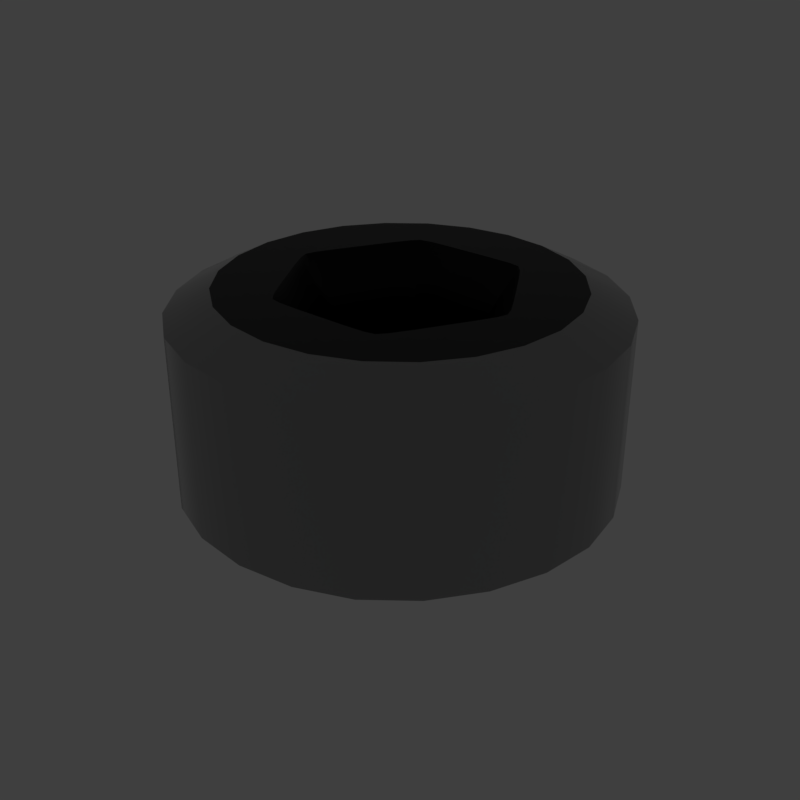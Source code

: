 # Source: Hex.blend  (saved by Blender 2.79.6; exported with 4.5.12 LTS)
import bpy
from mathutils import Matrix  # noqa: F401  (used for matrix-valued properties, if any)

bpy.ops.wm.read_factory_settings(use_empty=True)
scene = bpy.context.scene
scene.name = 'main'

# ---- collections
col_collection_1 = bpy.data.collections.new('Collection 1'); scene.collection.children.link(col_collection_1)

# ---- materials (node trees are filled in below, after node groups)
mat_prox_alum_018 = bpy.data.materials.new('prox_alum.018')
mat_prox_alum_018.alpha_threshold = 0.0
mat_prox_alum_018.diffuse_color = (0.1933, 0.1933, 0.1933, 1.0)
mat_prox_alum_018.roughness = 0.5
mat_prox_kevlar_018 = bpy.data.materials.new('prox_kevlar.018')
mat_prox_kevlar_018.alpha_threshold = 0.0
mat_prox_kevlar_018.diffuse_color = (0.03737, 0.03737, 0.03737, 1.0)
mat_prox_kevlar_018.roughness = 0.5
mat_prox_easy_spec_018 = bpy.data.materials.new('prox_easy_spec.018')
mat_prox_easy_spec_018.alpha_threshold = 0.0
mat_prox_easy_spec_018.diffuse_color = (0.2791, 0.2791, 0.2791, 1.0)
mat_prox_easy_spec_018.roughness = 0.5
mat_prox_soap_016 = bpy.data.materials.new('prox_soap.016')
mat_prox_soap_016.alpha_threshold = 0.0
mat_prox_soap_016.diffuse_color = (0.8, 0.5447, 0.3018, 1.0)
mat_prox_soap_016.roughness = 0.5
mat_prox_emission_016 = bpy.data.materials.new('prox_emission.016')
mat_prox_emission_016.alpha_threshold = 0.0
mat_prox_emission_016.diffuse_color = (0.3973, 0.7023, 0.9681, 1.0)
mat_prox_emission_016.roughness = 0.5

# ---- node groups
ng_auto_smooth = bpy.data.node_groups.new('Auto Smooth', 'GeometryNodeTree')
_s = ng_auto_smooth.interface.new_socket(name='Geometry', in_out='OUTPUT', socket_type='NodeSocketGeometry')
_s = ng_auto_smooth.interface.new_socket(name='Geometry', in_out='INPUT', socket_type='NodeSocketGeometry')
_s = ng_auto_smooth.interface.new_socket(name='Angle', in_out='INPUT', socket_type='NodeSocketFloat')
_s.subtype = 'ANGLE'
_s.min_value = 0.0
_s.max_value = 3.142
ng_auto_smooth.is_modifier = True
_N = ng_auto_smooth.nodes; _L = ng_auto_smooth.links
n0 = _N.new('NodeGroupOutput'); n0.name = 'Group Output'; n0.location = (480, -100)
n1 = _N.new('NodeGroupInput'); n1.name = 'Group Input'; n1.location = (-420, -300)
n2 = _N.new('NodeGroupInput'); n2.name = 'Group Input.001'; n2.location = (-60, -100)
n3 = _N.new('GeometryNodeSetShadeSmooth'); n3.name = 'Set Shade Smooth'; n3.location = (120, -100)
n3.domain = 'EDGE'
n4 = _N.new('GeometryNodeSetShadeSmooth'); n4.name = 'Set Shade Smooth.001'; n4.location = (300, -100)
n5 = _N.new('GeometryNodeInputMeshEdgeAngle'); n5.name = 'Edge Angle'; n5.location = (-420, -220)
n6 = _N.new('GeometryNodeInputEdgeSmooth'); n6.name = 'Is Edge Smooth'; n6.location = (-60, -160)
n7 = _N.new('GeometryNodeInputShadeSmooth'); n7.name = 'Is Face Smooth'; n7.location = (-240, -340)
n8 = _N.new('FunctionNodeBooleanMath'); n8.name = 'Boolean Math'; n8.location = (-60, -220)
n9 = _N.new('FunctionNodeCompare'); n9.name = 'Compare'; n9.location = (-240, -180)
n9.operation = 'LESS_EQUAL'
_L.new(n5.outputs[0], n9.inputs[0])
_L.new(n4.outputs[0], n0.inputs[0])
_L.new(n1.outputs[1], n9.inputs[1])
_L.new(n9.outputs[0], n8.inputs[0])
_L.new(n7.outputs[0], n8.inputs[1])
_L.new(n2.outputs[0], n3.inputs[0])
_L.new(n6.outputs[0], n3.inputs[1])
_L.new(n3.outputs[0], n4.inputs[0])
_L.new(n8.outputs[0], n3.inputs[2])
n0.is_active_output = True

# ---- material node trees
mat_prox_alum_018.use_nodes = True; mat_prox_alum_018.node_tree.nodes.clear()
_N = mat_prox_alum_018.node_tree.nodes; _L = mat_prox_alum_018.node_tree.links
n0 = _N.new('ShaderNodeOutputMaterial'); n0.name = 'Material Output'; n0.location = (300, 300)
n1 = _N.new('ShaderNodeBsdfPrincipled'); n1.name = 'Principled BSDF'; n1.location = (10, 300)
n1.width = 150
n1.subsurface_method = 'BURLEY'
n1.inputs[0].default_value = (0.3217, 0.3217, 0.3217, 1.0)
n1.inputs[1].default_value = 1.0
n1.inputs[2].default_value = 0.1633
n1.inputs[3].default_value = 1.45
n1.inputs[9].default_value = (1.0, 1.0, 1.0)
n1.inputs[13].default_value = 0.119
n1.inputs[15].default_value = 0.7959
n1.inputs[16].default_value = 0.8299
n1.inputs[24].default_value = 0.1605
_L.new(n1.outputs[0], n0.inputs[0])
n0.is_active_output = True
mat_prox_kevlar_018.use_nodes = True; mat_prox_kevlar_018.node_tree.nodes.clear()
_N = mat_prox_kevlar_018.node_tree.nodes; _L = mat_prox_kevlar_018.node_tree.links
n0 = _N.new('ShaderNodeOutputMaterial'); n0.name = 'Material Output'; n0.location = (300, 300)
n1 = _N.new('ShaderNodeBsdfPrincipled'); n1.name = 'Principled BSDF'; n1.location = (10, 300)
n1.width = 150
n1.subsurface_method = 'BURLEY'
n1.inputs[0].default_value = (0.0, 0.0, 0.0, 1.0)
n1.inputs[2].default_value = 0.3401
n1.inputs[3].default_value = 1.45
n1.inputs[9].default_value = (1.0, 1.0, 1.0)
n1.inputs[13].default_value = 0.2143
_L.new(n1.outputs[0], n0.inputs[0])
n0.is_active_output = True
mat_prox_easy_spec_018.use_nodes = True; mat_prox_easy_spec_018.node_tree.nodes.clear()
_N = mat_prox_easy_spec_018.node_tree.nodes; _L = mat_prox_easy_spec_018.node_tree.links
n0 = _N.new('ShaderNodeOutputMaterial'); n0.name = 'Material Output'; n0.location = (300, 300)
n1 = _N.new('ShaderNodeBsdfPrincipled'); n1.name = 'Principled BSDF'; n1.location = (10, 300)
n1.width = 150
n1.subsurface_method = 'BURLEY'
n1.inputs[0].default_value = (0.1372, 0.1372, 0.1372, 1.0)
n1.inputs[2].default_value = 0.2245
n1.inputs[3].default_value = 1.45
n1.inputs[9].default_value = (1.0, 1.0, 1.0)
n1.inputs[13].default_value = 0.09864
n1.inputs[19].default_value = 0.25
_L.new(n1.outputs[0], n0.inputs[0])
n0.is_active_output = True
mat_prox_soap_016.use_nodes = True; mat_prox_soap_016.node_tree.nodes.clear()
_N = mat_prox_soap_016.node_tree.nodes; _L = mat_prox_soap_016.node_tree.links
n0 = _N.new('ShaderNodeOutputMaterial'); n0.name = 'Material Output'; n0.location = (300, 300)
n1 = _N.new('ShaderNodeLayerWeight'); n1.name = 'Layer Weight'; n1.location = (-554, 262)
n2 = _N.new('ShaderNodeValToRGB'); n2.name = 'ColorRamp'; n2.location = (-400, 254)
n2.color_ramp.interpolation = 'B_SPLINE'
while len(n2.color_ramp.elements) > 1: n2.color_ramp.elements.remove(n2.color_ramp.elements[-1])
n2.color_ramp.elements[0].position = 0.0; n2.color_ramp.elements[0].color = (1.0, 0.0, 0.2363, 1.0)
_e = n2.color_ramp.elements.new(0.1477); _e.color = (0.0, 0.1135, 0.6103, 1.0)
_e = n2.color_ramp.elements.new(0.2773); _e.color = (0.2081, 0.332, 0.6265, 1.0)
_e = n2.color_ramp.elements.new(0.5); _e.color = (0.5089, 0.1741, 0.6181, 1.0)
_e = n2.color_ramp.elements.new(0.6818); _e.color = (0.7544, 0.04821, 0.0, 1.0)
_e = n2.color_ramp.elements.new(0.8511); _e.color = (0.336, 0.5043, 0.1917, 1.0)
_e = n2.color_ramp.elements.new(1.0); _e.color = (0.01772, 0.3483, 1.0, 1.0)
n3 = _N.new('ShaderNodeMix'); n3.name = 'Mix'; n3.location = (-80, 218)
n3.data_type = 'RGBA'
n3.inputs[0].default_value = 0.7909
n4 = _N.new('ShaderNodeBsdfPrincipled'); n4.name = 'Principled BSDF.001'; n4.location = (140, 300)
n4.width = 150
n4.subsurface_method = 'BURLEY'
n4.inputs[2].default_value = 0.0
n4.inputs[3].default_value = 1.45
n4.inputs[9].default_value = (1.0, 1.0, 1.0)
n4.inputs[18].default_value = 1.0
n4.inputs[19].default_value = 0.25
_L.new(n1.outputs[1], n2.inputs[0])
_L.new(n2.outputs[0], n3.inputs[6])
_L.new(n3.outputs[2], n4.inputs[0])
_L.new(n4.outputs[0], n0.inputs[0])
n0.is_active_output = True
mat_prox_emission_016.use_nodes = True; mat_prox_emission_016.node_tree.nodes.clear()
_N = mat_prox_emission_016.node_tree.nodes; _L = mat_prox_emission_016.node_tree.links
n0 = _N.new('ShaderNodeOutputMaterial'); n0.name = 'Material Output'; n0.location = (446, 300)
n1 = _N.new('ShaderNodeEmission'); n1.name = 'Emission'; n1.location = (156, 300)
n1.inputs[1].default_value = 4.0
n2 = _N.new('ShaderNodeLayerWeight'); n2.name = 'Layer Weight'; n2.location = (-631, 360)
n3 = _N.new('ShaderNodeValToRGB'); n3.name = 'ColorRamp'; n3.location = (-450, 370)
n3.color_ramp.interpolation = 'B_SPLINE'
while len(n3.color_ramp.elements) > 1: n3.color_ramp.elements.remove(n3.color_ramp.elements[-1])
n3.color_ramp.elements[0].position = 0.1864; n3.color_ramp.elements[0].color = (1.0, 0.02556, 0.0, 1.0)
_e = n3.color_ramp.elements.new(0.8045); _e.color = (1.0, 0.2244, 0.007333, 1.0)
_e = n3.color_ramp.elements.new(0.9909); _e.color = (1.0, 1.0, 1.0, 1.0)
n4 = _N.new('ShaderNodeMix'); n4.name = 'Mix'; n4.location = (-92, 333)
n4.data_type = 'RGBA'
n4.blend_type = 'COLOR'
n4.inputs[0].default_value = 0.8273
_L.new(n2.outputs[1], n3.inputs[0])
_L.new(n1.outputs[0], n0.inputs[0])
_L.new(n4.outputs[2], n1.inputs[0])
_L.new(n3.outputs[0], n4.inputs[7])
n0.is_active_output = True

# ---- world
world_world = bpy.data.worlds.new('World'); scene.world = world_world
world_world.use_nodes = True; world_world.node_tree.nodes.clear()
_N = world_world.node_tree.nodes; _L = world_world.node_tree.links
n0 = _N.new('ShaderNodeOutputWorld'); n0.name = 'World Output'; n0.location = (300, 300)
n1 = _N.new('ShaderNodeBackground'); n1.name = 'Background'; n1.location = (10, 300)
n1.inputs[0].default_value = (0.05, 0.05, 0.05, 1.0)
_L.new(n1.outputs[0], n0.inputs[0])
n0.is_active_output = True
world_world.use_sun_shadow = False
world_world.sun_shadow_jitter_overblur = 0.0

# ---- meshes
me_hex = bpy.data.meshes.new('Hex')
me_hex.from_pydata([(-0.05461, 0.2069, 0.3666), (0.2065, 0.05616, 0.3666), (0.0546, -0.2069, 0.3666), (0.1055, 0.1827, 0.3666), (-0.1519, 0.1507, 0.3666), (-0.1519, -0.1507, 0.3666), (0.07649, 0.2848, 0.3498), (-0.2084, 0.2086, 0.3498), (-0.2849, -0.07613, 0.3497), (-0.0765, -0.2848, 0.3497), (0.2084, -0.2086, 0.3497), (0.2849, 0.07614, 0.3497), (0.03608, 0.1413, 0.3329), (-0.1046, 0.1021, 0.3329), (-0.1407, -0.03947, 0.3328), (-0.0362, -0.1416, 0.3328), (0.1045, -0.1022, 0.3328), (0.1407, 0.03944, 0.3328), (0.2065, -0.05616, 0.3666), (-0.05462, -0.2069, 0.3666), (0.1519, 0.1507, 0.3666), (0.1519, -0.1507, 0.3666), (-0.2065, -0.05616, 0.3666), (-0.07649, 0.2848, 0.3498), (-0.2849, 0.07614, 0.3497), (-0.2084, -0.2086, 0.3497), (0.0765, -0.2848, 0.3497), (0.2849, -0.07613, 0.3497), (0.2084, 0.2086, 0.3498), (-0.03628, 0.1413, 0.3329), (-0.1407, 0.03943, 0.3328), (-0.1046, -0.1022, 0.3328), (0.03617, -0.1416, 0.3328), (0.1407, -0.03947, 0.3328), (0.1045, 0.1021, 0.3328), (-0.2109, -3.322e-05, 0.3666), (0.1055, -0.1827, 0.3666), (-0.1055, -0.1827, 0.3666), (0.2109, 1.09e-07, 0.3666), (-0.1055, 0.1827, 0.3666), (0.02993, 0.1199, 0.2601), (-0.08966, 0.08664, 0.2601), (-0.1199, -0.03432, 0.2601), (-0.03022, -0.121, 0.2601), (0.08963, -0.08668, 0.2601), (0.1199, 0.03429, 0.2601), (-0.03051, 0.1199, 0.2601), (-0.1199, 0.03431, 0.2601), (-0.08966, -0.08668, 0.2601), (0.03022, -0.121, 0.2601), (0.1199, -0.03432, 0.2601), (0.08963, 0.08664, 0.2601), (0.0794, 0.1375, 0.3329), (-0.07943, 0.1375, 0.3329), (-0.1588, -3.154e-05, 0.3328), (-0.07943, -0.1376, 0.3328), (0.0794, -0.1376, 0.3328), (0.1588, -2.83e-05, 0.3328), (0.06748, 0.1167, 0.2601), (-0.0675, 0.1167, 0.2601), (-0.135, -6.533e-06, 0.2601), (-0.0675, -0.1169, 0.2601), (0.06748, -0.1169, 0.2601), (0.135, -2.829e-05, 0.2601), (-6.111e-05, -0.0002167, 0.2211), (0.05459, 0.2069, 0.3666), (0.1982, 0.1987, 0.0698), (0.1982, -0.1987, 0.0698), (0.07293, 0.271, 0.0698), (-0.1982, 0.1987, 0.0698), (-0.1982, -0.1987, 0.0698), (-0.2712, 0.07235, 0.0698), (-0.07293, -0.271, 0.0698), (-0.07293, 0.271, 0.0698), (-0.2712, -0.07235, 0.0698), (0.07293, -0.271, 0.0698), (0.2712, 0.07235, 0.0698), (-0.2065, 0.05614, 0.3666), (0.2712, -0.07235, 0.0698), (-0.1647, 0.1651, 0.0698), (-0.09037, -0.08786, 0.2991), (-0.1048, 0.06048, 0.2601), (0.0, 0.2947, 0.3498), (-0.1367, -1.303e-05, 0.2991), (-0.06513, 0.1404, 0.3329), (-0.2552, 0.1473, 0.3497), (-0.08923, -0.1267, 0.3328), (0.1185, 0.0343, 0.2211), (0.1407, -0.2437, 0.0698), (0.2552, -0.1473, 0.3497), (0.0606, 0.2253, 3.67e-08), (0.1048, -0.0605, 0.2601), (-0.2254, -0.06015, 0.0698), (-0.03107, 0.1215, 0.2991), (0.2552, 0.1473, 0.3498), (-0.0606, -0.2253, -3.67e-08), (-6.25e-06, 0.2114, 0.3666), (0.1226, 0.07078, 0.3328), (-0.0606, -0.2253, 0.0698), (0.07653, 0.1072, 0.2601), (-0.3169, 0.08455, 0.3329), (-0.02955, -0.1198, 0.2211), (0.0606, 0.2252, 0.0698), (0.0, -0.2947, 0.3497), (0.2254, 0.06015, 9.8e-09), (0.0666, 0.1151, 0.2211), (-0.05465, -0.12, 0.2601), (0.1647, -0.1652, -2.691e-08), (0.1809, -5.96e-08, 0.3666), (0.1226, -0.07081, 0.3328), (-0.1227, 0.1801, 0.3666), (-0.1312, 0.01264, 0.2601), (0.06835, 0.1183, 0.2991), (-0.08895, 0.08545, 0.2211), (0.1187, 0.1164, 0.3666), (-0.2552, -0.1473, 0.3497), (-0.06665, -0.1155, 0.2211), (-0.1227, -0.1801, 0.3666), (0.1647, -0.1652, 0.0698), (-0.1227, 0.07078, 0.3328), (0.2528, -0.06772, 0.3666), (-0.07657, 0.1072, 0.2601), (0.2317, 0.2322, 0.0698), (-0.09465, -0.1963, 0.3666), (-0.1602, 0.04455, 0.3666), (0.1185, -0.0343, 0.2211), (0.2254, 0.06015, 0.0698), (-0.0905, -0.1568, 0.3666), (0.1851, -0.185, 0.3666), (-0.0001382, 0.1411, 0.3329), (0.0666, -0.1155, 0.2211), (0.0889, 0.08545, 0.2211), (-0.1831, -0.1057, 0.3666), (0.2528, 0.06772, 0.3666), (0.04145, -0.1611, 0.3666), (-0.2254, 0.06015, 0.0698), (0.08921, 0.1266, 0.3329), (0.06774, -0.2528, 0.3666), (-0.1227, -0.07081, 0.3328), (-0.06774, -0.2528, 0.3666), (0.1407, 0.2437, 0.0698), (-7.692e-06, -0.1416, 0.3328), (0.2427, 0.1401, 0.0698), (-0.02995, 0.1182, 0.2211), (-0.1851, -0.185, 0.3666), (0.3169, 0.08455, 0.0698), (-0.0905, 0.1566, 0.3666), (-0.2528, 0.06772, 0.3666), (0.3169, -0.08455, 0.0698), (0.1312, 0.01261, 0.2601), (-0.0606, 0.2252, 0.0698), (-0.07657, -0.1073, 0.2601), (0.2173, 0.01622, 0.3666), (-0.2528, -0.06772, 0.3666), (-0.08525, 0.3167, 0.3329), (0.2317, -0.2322, 0.0698), (-0.1185, 0.0343, 0.2211), (-0.1048, -0.0605, 0.2601), (-0.09037, 0.08783, 0.2991), (0.1213, -0.03434, 0.2991), (0.08525, -0.3167, 0.0698), (-0.1543, 0.01389, 0.3328), (0.1477, 0.2558, 0.3498), (-0.2815, -9.313e-09, 0.0698), (0.3169, -0.08455, 0.3329), (0.08525, 0.3167, 0.3329), (0.1227, 0.1801, 0.3666), (0.06835, -0.1184, 0.2991), (0.05464, -0.12, 0.2601), (-0.2317, 0.2322, 0.3329), (-0.2173, 0.01618, 0.3666), (-0.06836, 0.1183, 0.2991), (0.03072, 0.1215, 0.2991), (-0.1831, 0.1057, 0.3666), (-0.2317, -0.2322, 0.0698), (-0.000432, 0.1195, 0.2601), (0.03089, -0.1222, 0.2991), (0.1477, -0.2558, 0.3497), (-0.06836, -0.1184, 0.2991), (0.06506, -0.1406, 0.3328), (0.2317, -0.2322, 0.3329), (0.1601, 0.0446, 0.3666), (-0.1477, 0.2558, 0.3498), (-0.1213, 0.03432, 0.2991), (-0.1213, -0.03434, 0.2991), (0.3169, 0.08455, 0.3329), (-0.3169, -0.08455, 0.0698), (0.08525, -0.3168, 0.3329), (0.1543, 0.01389, 0.3328), (-0.0309, -0.1222, 0.2991), (0.2954, 6.016e-07, 0.3497), (-0.08525, -0.3167, 0.0698), (0.1647, 0.1652, 2.691e-08), (-0.1647, -0.1652, -2.691e-08), (0.08921, -0.1267, 0.3328), (-0.08525, -0.3168, 0.3329), (0.1187, -0.1165, 0.3666), (0.0, -0.2802, 0.0698), (-0.1407, 0.2437, 0.0698), (0.1048, 0.06048, 0.2601), (-0.2317, -0.2322, 0.3329), (-0.3169, 0.08455, 0.0698), (-0.1647, -0.1652, 0.0698), (-0.2254, 0.06015, 9.8e-09), (0.1851, 0.185, 0.3666), (-0.1477, -0.2558, 0.3497), (-0.2317, 0.2322, 0.0698), (0.0606, -0.2253, 0.0698), (-0.0606, 0.2253, 3.67e-08), (0.1831, -0.1057, 0.3666), (0.0889, -0.0855, 0.2211), (-0.08525, 0.3167, 0.0698), (0.1227, -0.1801, 0.3666), (-0.2954, 6.016e-07, 0.3497), (0.2254, -0.06015, 0.0698), (-0.3169, -0.08455, 0.3329), (-0.1185, -0.0343, 0.2211), (0.2815, -9.313e-09, 0.0698), (0.1601, -0.0446, 0.3666), (-0.06773, 0.2528, 0.3666), (-0.08895, -0.0855, 0.2211), (-0.1188, 0.1164, 0.3666), (0.02915, 0.1182, 0.2211), (0.1332, -3.632e-08, 0.2211), (0.08525, 0.3167, 0.0698), (-0.06665, 0.1151, 0.2211), (-0.1312, -0.01265, 0.2601), (-0.2427, 0.1401, 0.0698), (-0.09464, 0.1963, 0.3666), (-0.08923, 0.1266, 0.3329), (0.2254, -0.06015, -9.8e-09), (0.06773, 0.2528, 0.3666), (0.0946, 0.1963, 0.3666), (0.05457, 0.1195, 0.2601), (0.06504, 0.1404, 0.3329), (0.09045, -0.1567, 0.3666), (0.04145, 0.161, 0.3666), (-0.1851, 0.185, 0.3666), (-0.1188, -0.1165, 0.3666), (0.07653, -0.1073, 0.2601), (-0.2427, -0.1401, 0.0698), (0.2427, -0.1401, 0.0698), (0.09037, 0.08783, 0.2991), (0.1213, 0.03427, 0.2991), (-0.1543, -0.01395, 0.3328), (-0.1602, -0.0446, 0.3666), (-0.2173, -0.01622, 0.3666), (-0.1407, -0.2437, 0.0698), (-0.1809, -5.006e-05, 0.3666), (0.09461, -0.1963, 0.3666), (-0.0415, -0.1611, 0.3666), (-0.2254, -0.06015, -9.8e-09), (0.0606, -0.2253, -3.67e-08), (0.1831, 0.1057, 0.3666), (-0.0415, 0.161, 0.3666), (0.1647, 0.1651, 0.0698), (-0.1647, 0.1652, 2.691e-08), (-1.442e-06, -0.121, 0.2601), (-0.0651, -0.1406, 0.3328), (0.1543, -0.01395, 0.3328), (0.1312, -0.01266, 0.2601), (0.2173, -0.01621, 0.3666), (-0.05473, 0.1195, 0.2601), (0.09037, -0.08786, 0.2991), (0.2317, 0.2322, 0.3329), (-6.25e-06, -0.2115, 0.3666), (-0.1333, -3.632e-08, 0.2211), (0.0, 0.2802, 0.0698), (0.1367, -5.654e-05, 0.2991), (0.02955, -0.1198, 0.2211), (0.09045, 0.1566, 0.3666), (0.0, 0.3275, 0.0698), (0.1645, 0.2849, 0.0698), (-0.2836, 0.1637, 0.0698), (-0.1645, 0.2849, 0.0698), (-0.2836, -0.1637, 0.0698), (-0.329, -1.211e-08, 0.0698), (0.0, -0.3275, 0.0698), (-0.1645, -0.2849, 0.0698), (0.2836, -0.1637, 0.0698), (0.1645, -0.2849, 0.0698), (0.2836, 0.1637, 0.0698), (0.329, -1.211e-08, 0.0698), (0.0, 0.3275, 0.3329), (0.0, 0.2619, 0.3666), (0.1309, 0.2268, 0.3666), (0.1645, 0.2849, 0.3329), (-0.2836, 0.1637, 0.3329), (-0.2268, 0.1309, 0.3666), (-0.1309, 0.2268, 0.3666), (-0.1645, 0.2849, 0.3329), (-0.2836, -0.1637, 0.3329), (-0.2268, -0.1309, 0.3666), (-0.2619, 1.258e-06, 0.3666), (-0.329, -5.543e-08, 0.3329), (0.0, -0.3275, 0.3329), (0.0, -0.2618, 0.3666), (-0.1309, -0.2267, 0.3666), (-0.1645, -0.2849, 0.3329), (0.2836, -0.1637, 0.3329), (0.2268, -0.1309, 0.3666), (0.1309, -0.2267, 0.3666), (0.1645, -0.2849, 0.3329), (0.2836, 0.1637, 0.3329), (0.2268, 0.1309, 0.3666), (0.2619, 1.258e-06, 0.3666), (0.329, -5.543e-08, 0.3329), (-1.25e-05, 0.161, 0.3666), (-0.0002639, 0.1213, 0.2991), (0.05566, 0.1209, 0.2991), (0.07443, 0.1599, 0.3666), (-0.1395, 0.08049, 0.3666), (-0.1058, 0.06108, 0.2991), (-0.07715, 0.1088, 0.2991), (-0.1013, 0.1444, 0.3666), (-0.1395, -0.08051, 0.3666), (-0.1058, -0.0611, 0.2991), (-0.1329, -0.01238, 0.2991), (-0.1757, -0.01551, 0.3666), (-1.25e-05, -0.1611, 0.3666), (-2.884e-06, -0.1222, 0.2991), (-0.05571, -0.1212, 0.2991), (-0.0745, -0.16, 0.3666), (0.1394, -0.08051, 0.3666), (0.1058, -0.0611, 0.2991), (0.07714, -0.1089, 0.2991), (0.1013, -0.1445, 0.3666), (0.1394, 0.0805, 0.3666), (0.1058, 0.06106, 0.2991), (0.1328, 0.01229, 0.2991), (0.1757, 0.0155, 0.3666), (-0.0745, 0.1599, 0.3666), (-0.05575, 0.1209, 0.2991), (-0.1757, 0.01542, 0.3666), (-0.1329, 0.01235, 0.2991), (-0.1013, -0.1445, 0.3666), (-0.07715, -0.1089, 0.2991), (0.07443, -0.1599, 0.3666), (0.0557, -0.1212, 0.2991), (0.1757, -0.0155, 0.3666), (0.1328, -0.01239, 0.2991), (0.1013, 0.1444, 0.3666), (0.07714, 0.1088, 0.2991), (-0.0006, 0.1176, 0.2211), (0.05349, 0.118, 0.2211), (-0.1037, 0.05989, 0.2211), (-0.076, 0.1056, 0.2211), (-0.1037, -0.0599, 0.2211), (-0.1296, -0.01293, 0.2211), (0.0, -0.1198, 0.2211), (-0.0536, -0.1187, 0.2211), (0.1037, -0.0599, 0.2211), (0.07593, -0.1058, 0.2211), (0.1037, 0.05989, 0.2211), (0.1295, 0.01292, 0.2211), (-0.0537, 0.118, 0.2211), (-0.1296, 0.01292, 0.2211), (-0.076, -0.1058, 0.2211), (0.05359, -0.1187, 0.2211), (0.1296, -0.01293, 0.2211), (0.07593, 0.1056, 0.2211), (0.1169, 0.2026, 0.0698), (0.1169, 0.2026, 3.301e-08), (0.0, 0.2329, 3.794e-08), (0.0, 0.2329, 0.0698), (-0.1169, 0.2026, 0.0698), (-0.1169, 0.2026, 3.301e-08), (-0.2017, 0.1165, 1.898e-08), (-0.2017, 0.1165, 0.0698), (-0.234, -1.211e-08, 0.0698), (-0.234, 1.483e-10, 2.417e-17), (-0.2017, -0.1165, -1.898e-08), (-0.2017, -0.1165, 0.0698), (-0.1169, -0.2026, 0.0698), (-0.1169, -0.2026, -3.301e-08), (0.0, -0.2329, -3.794e-08), (0.0, -0.2329, 0.0698), (0.1169, -0.2026, 0.0698), (0.1169, -0.2026, -3.301e-08), (0.2017, -0.1165, -1.898e-08), (0.2017, -0.1165, 0.0698), (0.234, -1.211e-08, 0.0698), (0.234, 1.483e-10, 2.417e-17), (0.2017, 0.1165, 1.898e-08), (0.2017, 0.1165, 0.0698)], [], [(0, 228, 331, 254), (0, 254, 307, 96), (0, 96, 284, 219), (0, 219, 289, 228), (1, 133, 304, 253), (1, 253, 327, 181), (1, 181, 330, 152), (1, 152, 305, 133), (2, 249, 337, 134), (2, 134, 319, 265), (2, 265, 296, 137), (2, 137, 301, 249), (3, 270, 341, 166), (3, 166, 285, 232), (3, 232, 310, 270), (4, 237, 288, 173), (4, 173, 311, 221), (4, 221, 314, 110), (4, 110, 289, 237), (5, 117, 335, 238), (5, 238, 315, 132), (5, 132, 292, 144), (5, 144, 297, 117), (6, 165, 283, 82), (6, 82, 284, 231), (6, 231, 285, 162), (6, 162, 286, 165), (7, 169, 287, 85), (7, 85, 288, 237), (7, 237, 289, 182), (7, 182, 290, 169), (8, 215, 291, 115), (8, 115, 292, 153), (8, 153, 293, 213), (8, 213, 294, 215), (9, 195, 295, 103), (9, 103, 296, 139), (9, 139, 297, 205), (9, 205, 298, 195), (10, 180, 299, 89), (10, 89, 300, 128), (10, 128, 301, 177), (10, 177, 302, 180), (11, 185, 303, 94), (11, 94, 304, 133), (11, 133, 305, 190), (11, 190, 306, 185), (12, 236, 307, 129), (12, 129, 308, 172), (12, 172, 309, 234), (12, 234, 310, 236), (13, 221, 311, 119), (13, 119, 312, 158), (13, 158, 313, 229), (13, 229, 314, 221), (14, 245, 315, 138), (14, 138, 316, 184), (14, 184, 317, 244), (14, 244, 318, 245), (15, 250, 319, 141), (15, 141, 320, 189), (15, 189, 321, 258), (15, 258, 322, 250), (16, 196, 323, 109), (16, 109, 324, 263), (16, 263, 325, 194), (16, 194, 326, 196), (17, 181, 327, 97), (17, 97, 328, 243), (17, 243, 329, 188), (17, 188, 330, 181), (18, 261, 339, 218), (18, 218, 323, 209), (18, 209, 300, 120), (18, 120, 305, 261), (19, 139, 296, 265), (19, 265, 319, 250), (19, 250, 322, 123), (19, 123, 297, 139), (20, 166, 341, 114), (20, 114, 327, 253), (20, 253, 304, 204), (20, 204, 285, 166), (21, 128, 300, 209), (21, 209, 323, 196), (21, 196, 326, 212), (21, 212, 301, 128), (22, 153, 292, 132), (22, 132, 315, 245), (22, 245, 318, 246), (22, 246, 293, 153), (276, 294, 100, 201), (298, 278, 191, 195), (23, 82, 283, 154), (23, 154, 290, 182), (23, 182, 289, 219), (23, 219, 284, 82), (24, 85, 287, 100), (24, 100, 294, 213), (24, 213, 293, 147), (24, 147, 288, 85), (25, 115, 291, 200), (25, 200, 298, 205), (25, 205, 297, 144), (25, 144, 292, 115), (26, 103, 295, 187), (26, 187, 302, 177), (26, 177, 301, 137), (26, 137, 296, 103), (27, 89, 299, 164), (27, 164, 306, 190), (27, 190, 305, 120), (27, 120, 300, 89), (28, 94, 303, 264), (28, 264, 286, 162), (28, 162, 285, 204), (28, 204, 304, 94), (29, 129, 307, 254), (29, 254, 331, 84), (29, 84, 332, 93), (29, 93, 308, 129), (30, 119, 311, 124), (30, 124, 333, 161), (30, 161, 334, 183), (30, 183, 312, 119), (31, 138, 315, 238), (31, 238, 335, 86), (31, 86, 336, 80), (31, 80, 316, 138), (32, 141, 319, 134), (32, 134, 337, 179), (32, 179, 338, 176), (32, 176, 320, 141), (33, 109, 323, 218), (33, 218, 339, 259), (33, 259, 340, 159), (33, 159, 324, 109), (34, 97, 327, 114), (34, 114, 341, 136), (34, 136, 342, 242), (34, 242, 328, 97), (35, 248, 333, 170), (35, 170, 293, 246), (35, 246, 318, 248), (36, 235, 337, 249), (36, 249, 301, 212), (36, 212, 326, 235), (37, 127, 335, 117), (37, 117, 297, 123), (37, 123, 322, 127), (38, 108, 339, 261), (38, 261, 305, 152), (38, 152, 330, 108), (39, 146, 331, 228), (39, 228, 289, 110), (39, 110, 314, 146), (40, 172, 308, 175), (40, 175, 343, 222), (40, 222, 344, 233), (40, 233, 309, 172), (41, 158, 312, 81), (41, 81, 345, 113), (41, 113, 346, 121), (41, 121, 313, 158), (42, 184, 316, 157), (42, 157, 347, 216), (42, 216, 348, 226), (42, 226, 317, 184), (43, 189, 320, 257), (43, 257, 349, 101), (43, 101, 350, 106), (43, 106, 321, 189), (44, 263, 324, 91), (44, 91, 351, 210), (44, 210, 352, 239), (44, 239, 325, 263), (45, 243, 328, 199), (45, 199, 353, 87), (45, 87, 354, 149), (45, 149, 329, 243), (46, 262, 355, 143), (46, 143, 343, 175), (46, 175, 308, 93), (46, 93, 332, 262), (47, 111, 356, 156), (47, 156, 345, 81), (47, 81, 312, 183), (47, 183, 334, 111), (48, 151, 357, 220), (48, 220, 347, 157), (48, 157, 316, 80), (48, 80, 336, 151), (49, 168, 358, 269), (49, 269, 349, 257), (49, 257, 320, 176), (49, 176, 338, 168), (50, 260, 359, 125), (50, 125, 351, 91), (50, 91, 324, 159), (50, 159, 340, 260), (51, 99, 360, 131), (51, 131, 353, 199), (51, 199, 328, 242), (51, 242, 342, 99), (52, 136, 341, 270), (52, 270, 310, 234), (52, 234, 309, 112), (52, 112, 342, 136), (53, 84, 331, 146), (53, 146, 314, 229), (53, 229, 313, 171), (53, 171, 332, 84), (54, 161, 333, 248), (54, 248, 318, 244), (54, 244, 317, 83), (54, 83, 334, 161), (55, 86, 335, 127), (55, 127, 322, 258), (55, 258, 321, 178), (55, 178, 336, 86), (56, 179, 337, 235), (56, 235, 326, 194), (56, 194, 325, 167), (56, 167, 338, 179), (57, 259, 339, 108), (57, 108, 330, 188), (57, 188, 329, 268), (57, 268, 340, 259), (58, 99, 342, 112), (58, 112, 309, 233), (58, 233, 344, 105), (58, 105, 360, 99), (59, 262, 332, 171), (59, 171, 313, 121), (59, 121, 346, 225), (59, 225, 355, 262), (60, 111, 334, 83), (60, 83, 317, 226), (60, 226, 348, 266), (60, 266, 356, 111), (61, 151, 336, 178), (61, 178, 321, 106), (61, 106, 350, 116), (61, 116, 357, 151), (62, 168, 338, 167), (62, 167, 325, 239), (62, 239, 352, 130), (62, 130, 358, 168), (63, 260, 340, 268), (63, 268, 329, 149), (63, 149, 354, 223), (63, 223, 359, 260), (64, 216, 347, 220), (64, 220, 357, 116), (64, 116, 350, 101), (64, 101, 349, 269), (64, 269, 358, 130), (64, 130, 352, 210), (64, 210, 351, 125), (64, 125, 359, 223), (64, 223, 354, 87), (64, 87, 353, 131), (64, 131, 360, 105), (64, 105, 344, 222), (64, 222, 343, 143), (64, 143, 355, 225), (64, 225, 346, 113), (64, 113, 345, 156), (64, 156, 356, 266), (64, 266, 348, 216), (277, 295, 195, 191), (280, 155, 180, 302), (279, 299, 180, 155), (272, 224, 165, 286), (271, 283, 165, 224), (279, 148, 164, 299), (306, 164, 148, 282), (277, 160, 187, 295), (280, 302, 187, 160), (281, 122, 264, 303), (272, 286, 264, 122), (298, 200, 174, 278), (276, 186, 215, 294), (174, 200, 291, 275), (291, 215, 186, 275), (290, 274, 206, 169), (273, 287, 169, 206), (306, 282, 145, 185), (65, 231, 284, 96), (65, 96, 307, 236), (65, 236, 310, 232), (65, 232, 285, 231), (281, 303, 185, 145), (271, 211, 154, 283), (290, 154, 211, 274), (361, 362, 90, 102), (66, 122, 281, 142), (66, 142, 384, 255), (66, 255, 361, 140), (66, 140, 272, 122), (67, 88, 377, 118), (67, 118, 380, 241), (67, 241, 279, 155), (67, 155, 280, 88), (68, 140, 361, 102), (68, 102, 364, 267), (68, 267, 271, 224), (68, 224, 272, 140), (69, 198, 365, 79), (69, 79, 368, 227), (69, 227, 273, 206), (69, 206, 274, 198), (70, 174, 275, 240), (70, 240, 372, 202), (70, 202, 373, 247), (70, 247, 278, 174), (71, 201, 273, 227), (71, 227, 368, 135), (71, 135, 369, 163), (71, 163, 276, 201), (72, 247, 373, 98), (72, 98, 376, 197), (72, 197, 277, 191), (72, 191, 278, 247), (73, 267, 364, 150), (73, 150, 365, 198), (73, 198, 274, 211), (73, 211, 271, 267), (74, 163, 369, 92), (74, 92, 372, 240), (74, 240, 275, 186), (74, 186, 276, 163), (75, 197, 376, 207), (75, 207, 377, 88), (75, 88, 280, 160), (75, 160, 277, 197), (76, 217, 381, 126), (76, 126, 384, 142), (76, 142, 281, 145), (76, 145, 282, 217), (363, 364, 102, 90), (365, 366, 256, 79), (367, 368, 79, 256), (369, 370, 251, 92), (371, 372, 92, 251), (373, 374, 95, 98), (375, 376, 98, 95), (377, 378, 107, 118), (379, 380, 118, 107), (381, 382, 104, 126), (383, 384, 126, 104), (363, 208, 150, 364), (365, 150, 208, 366), (367, 203, 135, 368), (369, 135, 203, 370), (371, 193, 202, 372), (373, 202, 193, 374), (375, 252, 207, 376), (377, 207, 252, 378), (379, 230, 214, 380), (381, 214, 230, 382), (383, 192, 255, 384), (361, 255, 192, 362), (77, 170, 333, 124), (77, 124, 311, 173), (77, 173, 288, 147), (77, 147, 293, 170), (78, 241, 380, 214), (78, 214, 381, 217), (78, 217, 282, 148), (78, 148, 279, 241), (273, 201, 100, 287)])
me_hex.polygons.foreach_set('use_smooth', [True] * 372)
me_hex.polygons.foreach_set('material_index', [1, 1, 1, 1, 1, 1, 1, 1, 1, 1, 1, 1, 1, 1, 1, 1, 1, 1, 1, 1, 1, 1, 1, 0, 0, 0, 0, 0, 0, 0, 0, 0, 0, 0, 0, 0, 0, 0, 0, 0, 0, 0, 0, 0, 0, 0, 0, 1, 1, 1, 1, 1, 1, 1, 1, 1, 1, 1, 1, 1, 1, 1, 1, 1, 1, 1, 1, 1, 1, 1, 1, 1, 1, 1, 1, 1, 1, 1, 1, 1, 1, 1, 1, 1, 1, 1, 1, 1, 1, 1, 1, 0, 0, 0, 0, 0, 0, 0, 0, 0, 0, 0, 0, 0, 0, 0, 0, 0, 0, 0, 0, 0, 0, 0, 0, 0, 0, 1, 1, 1, 1, 1, 1, 1, 1, 1, 1, 1, 1, 1, 1, 1, 1, 1, 1, 1, 1, 1, 1, 1, 1, 1, 1, 1, 1, 1, 1, 1, 1, 1, 1, 1, 1, 1, 1, 1, 1, 1, 1, 1, 1, 1, 1, 1, 1, 1, 1, 1, 1, 1, 1, 1, 1, 1, 1, 1, 1, 1, 1, 1, 1, 1, 1, 1, 1, 1, 1, 1, 1, 1, 1, 1, 1, 1, 1, 1, 1, 1, 1, 1, 1, 1, 1, 1, 1, 1, 1, 1, 1, 1, 1, 1, 1, 1, 1, 1, 1, 1, 1, 1, 1, 1, 1, 1, 1, 1, 1, 1, 1, 1, 1, 1, 1, 1, 1, 1, 1, 1, 1, 1, 1, 1, 1, 1, 1, 1, 1, 1, 1, 1, 1, 1, 1, 1, 1, 1, 1, 1, 1, 1, 1, 1, 1, 1, 1, 1, 1, 1, 1, 1, 0, 0, 0, 0, 0, 0, 0, 0, 0, 0, 0, 0, 0, 0, 0, 0, 0, 0, 1, 1, 1, 1, 0, 0, 0, 1, 0, 0, 0, 0, 0, 0, 0, 0, 0, 0, 0, 0, 0, 0, 0, 0, 0, 0, 0, 0, 0, 0, 0, 0, 0, 0, 0, 0, 0, 0, 0, 0, 0, 0, 0, 0, 0, 0, 0, 0, 0, 0, 0, 0, 1, 1, 1, 1, 1, 1, 1, 1, 1, 1, 1, 1, 1, 1, 1, 1, 1, 1, 1, 1, 1, 1, 1, 1, 1, 1, 1, 0, 0, 0, 0, 0])
_k = set([(52, 112), (52, 270), (53, 146), (53, 171), (54, 248), (55, 127), (56, 235), (57, 108), (58, 105), (58, 112), (59, 171), (59, 225), (60, 83), (60, 266), (61, 116), (61, 178), (62, 130), (62, 167), (63, 223), (63, 268), (79, 365), (79, 368), (87, 353), (87, 354), (92, 369), (92, 372), (98, 373), (98, 376), (100, 287), (100, 294), (101, 349), (101, 350), (102, 361), (102, 364), (105, 344), (105, 360), (108, 330), (108, 339), (113, 345), (113, 346), (114, 327), (114, 341), (116, 350), (116, 357), (118, 377), (118, 380), (120, 300), (120, 305), (122, 272), (122, 281), (124, 311), (124, 333), (125, 351), (125, 359), (126, 381), (126, 384), (127, 322), (127, 335), (128, 300), (128, 301), (130, 352), (130, 358), (131, 353), (131, 360), (133, 304), (133, 305), (134, 319), (134, 337), (135, 368), (135, 369), (137, 296), (137, 301), (139, 296), (139, 297), (143, 343), (143, 355), (144, 292), (144, 297), (145, 281), (145, 282), (146, 314), (146, 331), (147, 288), (147, 293), (148, 279), (148, 282), (150, 364), (150, 365), (153, 292), (153, 293), (154, 283), (154, 290), (155, 279), (155, 280), (156, 345), (156, 356), (160, 277), (160, 280), (164, 299), (164, 306), (165, 283), (165, 286), (169, 287), (169, 290), (174, 275), (174, 278), (180, 299), (180, 302), (181, 327), (181, 330), (185, 303), (185, 306), (186, 275), (186, 276), (187, 295), (187, 302), (191, 277), (191, 278), (195, 295), (195, 298), (196, 323), (196, 326), (200, 291), (200, 298), (201, 273), (201, 276), (202, 372), (202, 373), (204, 285), (204, 304), (206, 273), (206, 274), (207, 376), (207, 377), (210, 351), (210, 352), (211, 271), (211, 274), (214, 380), (214, 381), (215, 291), (215, 294), (216, 347), (216, 348), (218, 323), (218, 339), (219, 284), (219, 289), (220, 347), (220, 357), (221, 311), (221, 314), (222, 343), (222, 344), (223, 354), (223, 359), (224, 271), (224, 272), (225, 346), (225, 355), (231, 284), (231, 285), (235, 326), (235, 337), (236, 307), (236, 310), (237, 288), (237, 289), (238, 315), (238, 335), (245, 315), (245, 318), (248, 318), (248, 333), (250, 319), (250, 322), (254, 307), (254, 331), (255, 361), (255, 384), (264, 286), (264, 303), (266, 348), (266, 356), (269, 349), (269, 358), (270, 310), (270, 341)])
me_hex.attributes.new('sharp_edge', 'BOOLEAN', 'EDGE').data.foreach_set('value', [ (min(e.vertices), max(e.vertices)) in _k for e in me_hex.edges])
_k = {(254, 331): 1.0, (254, 307): 1.0, (219, 284): 1.0, (219, 289): 1.0, (133, 304): 1.0, (181, 327): 1.0, (181, 330): 1.0, (133, 305): 1.0, (134, 337): 1.0, (134, 319): 1.0, (137, 296): 1.0, (137, 301): 1.0, (270, 341): 1.0, (270, 310): 1.0, (237, 288): 1.0, (221, 311): 1.0, (221, 314): 1.0, (237, 289): 1.0, (238, 335): 1.0, (238, 315): 1.0, (144, 292): 1.0, (144, 297): 1.0, (165, 283): 1.0, (231, 284): 1.0, (231, 285): 1.0, (165, 286): 1.0, (169, 287): 1.0, (169, 290): 1.0, (215, 291): 1.0, (153, 292): 1.0, (153, 293): 1.0, (215, 294): 1.0, (195, 295): 1.0, (139, 296): 1.0, (139, 297): 1.0, (195, 298): 1.0, (180, 299): 1.0, (128, 300): 1.0, (128, 301): 1.0, (180, 302): 1.0, (185, 303): 1.0, (185, 306): 1.0, (236, 307): 1.0, (236, 310): 1.0, (245, 315): 1.0, (245, 318): 1.0, (250, 319): 1.0, (250, 322): 1.0, (196, 323): 1.0, (196, 326): 1.0, (218, 339): 1.0, (218, 323): 1.0, (120, 300): 1.0, (120, 305): 1.0, (114, 341): 1.0, (114, 327): 1.0, (204, 304): 1.0, (204, 285): 1.0, (201, 276): 1.0, (100, 294): 1.0, (191, 278): 1.0, (154, 283): 1.0, (154, 290): 1.0, (100, 287): 1.0, (147, 293): 1.0, (147, 288): 1.0, (200, 291): 1.0, (200, 298): 1.0, (187, 295): 1.0, (187, 302): 1.0, (164, 299): 1.0, (164, 306): 1.0, (264, 303): 1.0, (264, 286): 1.0, (124, 311): 1.0, (124, 333): 1.0, (248, 333): 1.0, (248, 318): 1.0, (235, 337): 1.0, (235, 326): 1.0, (127, 335): 1.0, (127, 322): 1.0, (108, 339): 1.0, (108, 330): 1.0, (146, 331): 1.0, (146, 314): 1.0, (222, 343): 1.0, (222, 344): 1.0, (113, 345): 1.0, (113, 346): 1.0, (216, 347): 1.0, (216, 348): 1.0, (101, 349): 1.0, (101, 350): 1.0, (210, 351): 1.0, (210, 352): 1.0, (87, 353): 1.0, (87, 354): 1.0, (143, 355): 1.0, (143, 343): 1.0, (156, 356): 1.0, (156, 345): 1.0, (220, 357): 1.0, (220, 347): 1.0, (269, 358): 1.0, (269, 349): 1.0, (125, 359): 1.0, (125, 351): 1.0, (131, 360): 1.0, (131, 353): 1.0, (52, 270): 1.0, (52, 112): 1.0, (53, 146): 1.0, (53, 171): 1.0, (54, 248): 1.0, (55, 127): 1.0, (56, 235): 1.0, (57, 108): 1.0, (58, 112): 1.0, (58, 105): 1.0, (105, 344): 1.0, (105, 360): 1.0, (59, 171): 1.0, (59, 225): 1.0, (225, 346): 1.0, (225, 355): 1.0, (60, 83): 1.0, (60, 266): 1.0, (266, 348): 1.0, (266, 356): 1.0, (61, 178): 1.0, (61, 116): 1.0, (116, 350): 1.0, (116, 357): 1.0, (62, 167): 1.0, (62, 130): 1.0, (130, 352): 1.0, (130, 358): 1.0, (63, 268): 1.0, (63, 223): 1.0, (223, 354): 1.0, (223, 359): 1.0, (191, 277): 1.0, (155, 280): 1.0, (155, 279): 1.0, (224, 272): 1.0, (224, 271): 1.0, (148, 279): 1.0, (148, 282): 1.0, (160, 277): 1.0, (160, 280): 1.0, (122, 281): 1.0, (122, 272): 1.0, (174, 278): 1.0, (186, 276): 1.0, (174, 275): 1.0, (186, 275): 1.0, (206, 274): 1.0, (206, 273): 1.0, (145, 282): 1.0, (145, 281): 1.0, (211, 271): 1.0, (211, 274): 1.0, (102, 361): 1.0, (255, 384): 1.0, (255, 361): 1.0, (118, 377): 1.0, (118, 380): 1.0, (102, 364): 1.0, (79, 365): 1.0, (79, 368): 1.0, (202, 372): 1.0, (202, 373): 1.0, (201, 273): 1.0, (135, 368): 1.0, (135, 369): 1.0, (98, 373): 1.0, (98, 376): 1.0, (150, 364): 1.0, (150, 365): 1.0, (92, 369): 1.0, (92, 372): 1.0, (207, 376): 1.0, (207, 377): 1.0, (126, 381): 1.0, (126, 384): 1.0, (214, 380): 1.0, (214, 381): 1.0}
me_hex.attributes.new('crease_edge', 'FLOAT', 'EDGE').data.foreach_set('value', [_k.get((min(e.vertices), max(e.vertices)), 0.0) for e in me_hex.edges])
me_hex.materials.append(mat_prox_alum_018)
me_hex.materials.append(mat_prox_kevlar_018)
me_hex.materials.append(mat_prox_easy_spec_018)
me_hex.materials.append(mat_prox_easy_spec_018)
me_hex.materials.append(mat_prox_soap_016)
me_hex.materials.append(mat_prox_emission_016)
me_hex.use_remesh_preserve_volume = False
me_hex.use_remesh_preserve_attributes = False
me_hex.use_mirror_vertex_groups = False
me_hex.update()

# ---- objects
ob_hex = bpy.data.objects.new('Hex', me_hex)

# ---- transforms, parenting, visibility, modifiers, constraints
ob_hex.location = (0.0, 0.0, 0.0)
ob_hex.lineart.crease_threshold = 0.0
_m = ob_hex.modifiers.new('Auto Smooth', 'NODES')
_m.node_group = ng_auto_smooth
_gi = [s.identifier for s in ng_auto_smooth.interface.items_tree if s.item_type == 'SOCKET' and s.in_out == 'INPUT']
_m[_gi[1]] = 1.047  # Angle

# ---- collection membership
col_collection_1.objects.link(ob_hex)

# ---- scene / render settings (as saved in the file)
scene.frame_start = 1; scene.frame_end = 100; scene.frame_set(1)
scene.render.engine = 'CYCLES'
scene.render.image_settings.color_depth = '16'
scene.render.image_settings.compression = 90
scene.render.resolution_x = 1024
scene.render.resolution_y = 1024
scene.render.resolution_percentage = 50
scene.render.dither_intensity = 0.0
scene.render.use_simplify = True
scene.render.use_persistent_data = True
scene.cycles.use_denoising = False
scene.cycles.samples = 100
scene.cycles.sampling_pattern = 'TABULATED_SOBOL'
scene.cycles.light_sampling_threshold = 0.0
scene.cycles.use_adaptive_sampling = False
scene.cycles.use_light_tree = False
scene.cycles.caustics_reflective = False
scene.cycles.caustics_refractive = False
scene.cycles.blur_glossy = 4.0
scene.cycles.max_bounces = 4
scene.cycles.transmission_bounces = 4
scene.cycles.volume_bounces = 2
scene.cycles.transparent_max_bounces = 4
scene.cycles.use_animated_seed = True
scene.cycles.sample_clamp_direct = 4.0
scene.cycles.sample_clamp_indirect = 2.0
scene.cycles.debug_bvh_type = 'STATIC_BVH'
scene.view_settings.view_transform = 'Standard'
bpy.context.view_layer.update()

# ---- added for rendering (the .blend has no active camera): camera
cam_auto = bpy.data.cameras.new('AutoCamera')
cam_auto.lens = 50.0
cam_auto.sensor_width = 36.0
cam_auto.clip_end = 1000.0
ob_auto_camera = bpy.data.objects.new('AutoCamera', cam_auto)
scene.collection.objects.link(ob_auto_camera)
ob_auto_camera.location = (0.92349, -1.10819, 0.922092)
ob_auto_camera.rotation_euler = (1.09748, -7.21219e-08, 0.694738)
scene.camera = ob_auto_camera
bpy.context.view_layer.update()
